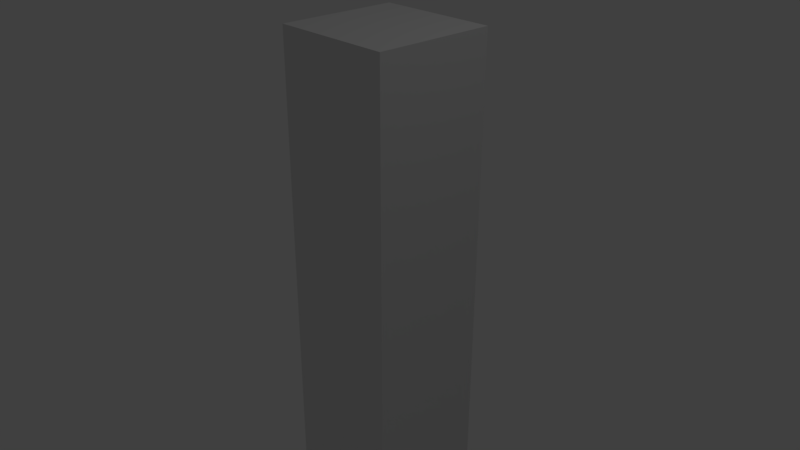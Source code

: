 # Source: measured_Arm.blend  (saved by Blender 2.79.0; exported with 4.5.12 LTS)
import bpy
from mathutils import Matrix  # noqa: F401  (used for matrix-valued properties, if any)

bpy.ops.wm.read_factory_settings(use_empty=True)
scene = bpy.context.scene
scene.name = 'Scene'

# ---- collections
col_collection_1 = bpy.data.collections.new('Collection 1'); scene.collection.children.link(col_collection_1)

# ---- world
world_world = bpy.data.worlds.new('World'); scene.world = world_world
world_world.color = (0.05088, 0.05088, 0.05088)
world_world.use_sun_shadow = False
world_world.sun_shadow_jitter_overblur = 0.0
world_world.cycles.sampling_method = 'MANUAL'

# ---- cameras
cam_camera = bpy.data.cameras.new('Camera')
cam_camera.clip_end = 100.0
cam_camera.lens = 35.0
cam_camera.sensor_width = 32.0
cam_camera.sensor_height = 18.0
cam_camera.ortho_scale = 7.314
cam_camera.dof.focus_distance = 0.0
cam_camera.dof.aperture_fstop = 128.0

# ---- lights
light_lamp = bpy.data.lights.new('Lamp', 'POINT')
light_lamp.transmission_factor = 0.0
light_lamp.cutoff_distance = 30.0
light_lamp.energy = 100.0
light_lamp.shadow_buffer_clip_start = 1.001
light_lamp.shadow_soft_size = 0.1
light_lamp.shadow_maximum_resolution = 0.006
light_lamp.use_absolute_resolution = True

# ---- meshes
me_cube = bpy.data.meshes.new('Cube')
me_cube.from_pydata([(-1.0, -1.0, -1.0), (-1.0, -1.0, 1.0), (-1.0, 1.0, -1.0), (-1.0, 1.0, 1.0), (1.0, -1.0, -1.0), (1.0, -1.0, 1.0), (1.0, 1.0, -1.0), (1.0, 1.0, 1.0)], [], [(0, 1, 3, 2), (2, 3, 7, 6), (6, 7, 5, 4), (4, 5, 1, 0), (2, 6, 4, 0), (7, 3, 1, 5)])
me_cube.use_remesh_preserve_volume = False
me_cube.use_remesh_preserve_attributes = False
me_cube.use_mirror_vertex_groups = False
me_cube.update()
me_cube_003 = bpy.data.meshes.new('Cube.003')
me_cube_003.from_pydata([(6.818, -19.22, 10.98), (6.818, -19.22, 19.93), (6.818, -17.22, 10.98), (6.818, -17.22, 19.93), (8.818, -19.22, 10.98), (8.818, -19.22, 19.93), (8.818, -17.22, 10.98), (8.818, -17.22, 19.93)], [], [(0, 1, 3, 2), (2, 3, 7, 6), (6, 7, 5, 4), (4, 5, 1, 0), (2, 6, 4, 0), (7, 3, 1, 5)])
me_cube_003.use_remesh_preserve_volume = False
me_cube_003.use_remesh_preserve_attributes = False
me_cube_003.use_mirror_vertex_groups = False
me_cube_003.update()
me_cylinder_004 = bpy.data.meshes.new('Cylinder.004')
me_cylinder_004.from_pydata([(4.843e-08, 1.5, -0.4125), (4.843e-08, 1.5, 0.4125), (0.2926, 1.471, -0.4125), (0.2926, 1.471, 0.4125), (0.574, 1.386, -0.4125), (0.574, 1.386, 0.4125), (0.8334, 1.247, -0.4125), (0.8334, 1.247, 0.4125), (1.061, 1.061, -0.4125), (1.061, 1.061, 0.4125), (1.247, 0.8334, -0.4125), (1.247, 0.8334, 0.4125), (1.386, 0.574, -0.4125), (1.386, 0.574, 0.4125), (1.471, 0.2926, -0.4125), (1.471, 0.2926, 0.4125), (1.5, -3.673e-07, -0.4125), (1.5, -3.673e-07, 0.4125), (1.471, -0.2926, -0.4125), (1.471, -0.2926, 0.4125), (1.386, -0.574, -0.4125), (1.386, -0.574, 0.4125), (1.247, -0.8334, -0.4125), (1.247, -0.8334, 0.4125), (1.061, -1.061, -0.4125), (1.061, -1.061, 0.4125), (0.8334, -1.247, -0.4125), (0.8334, -1.247, 0.4125), (0.574, -1.386, -0.4125), (0.574, -1.386, 0.4125), (0.2926, -1.471, -0.4125), (0.2926, -1.471, 0.4125), (-4.403e-07, -1.5, -0.4125), (-4.403e-07, -1.5, 0.4125), (-0.2926, -1.471, -0.4125), (-0.2926, -1.471, 0.4125), (-0.574, -1.386, -0.4125), (-0.574, -1.386, 0.4125), (-0.8334, -1.247, -0.4125), (-0.8334, -1.247, 0.4125), (-1.061, -1.061, -0.4125), (-1.061, -1.061, 0.4125), (-1.247, -0.8334, -0.4125), (-1.247, -0.8334, 0.4125), (-1.386, -0.574, -0.4125), (-1.386, -0.574, 0.4125), (-1.471, -0.2926, -0.4125), (-1.471, -0.2926, 0.4125), (-1.5, 9.678e-07, -0.4125), (-1.5, 9.678e-07, 0.4125), (-1.471, 0.2926, -0.4125), (-1.471, 0.2926, 0.4125), (-1.386, 0.574, -0.4125), (-1.386, 0.574, 0.4125), (-1.247, 0.8334, -0.4125), (-1.247, 0.8334, 0.4125), (-1.061, 1.061, -0.4125), (-1.061, 1.061, 0.4125), (-0.8334, 1.247, -0.4125), (-0.8334, 1.247, 0.4125), (-0.574, 1.386, -0.4125), (-0.574, 1.386, 0.4125), (-0.2926, 1.471, -0.4125), (-0.2926, 1.471, 0.4125)], [], [(0, 1, 3, 2), (2, 3, 5, 4), (4, 5, 7, 6), (6, 7, 9, 8), (8, 9, 11, 10), (10, 11, 13, 12), (12, 13, 15, 14), (14, 15, 17, 16), (16, 17, 19, 18), (18, 19, 21, 20), (20, 21, 23, 22), (22, 23, 25, 24), (24, 25, 27, 26), (26, 27, 29, 28), (28, 29, 31, 30), (30, 31, 33, 32), (32, 33, 35, 34), (34, 35, 37, 36), (36, 37, 39, 38), (38, 39, 41, 40), (40, 41, 43, 42), (42, 43, 45, 44), (44, 45, 47, 46), (46, 47, 49, 48), (48, 49, 51, 50), (50, 51, 53, 52), (52, 53, 55, 54), (54, 55, 57, 56), (56, 57, 59, 58), (58, 59, 61, 60), (3, 1, 63, 61, 59, 57, 55, 53, 51, 49, 47, 45, 43, 41, 39, 37, 35, 33, 31, 29, 27, 25, 23, 21, 19, 17, 15, 13, 11, 9, 7, 5), (60, 61, 63, 62), (62, 63, 1, 0), (0, 2, 4, 6, 8, 10, 12, 14, 16, 18, 20, 22, 24, 26, 28, 30, 32, 34, 36, 38, 40, 42, 44, 46, 48, 50, 52, 54, 56, 58, 60, 62)])
me_cylinder_004.use_remesh_preserve_volume = False
me_cylinder_004.use_remesh_preserve_attributes = False
me_cylinder_004.use_mirror_vertex_groups = False
me_cylinder_004.update()
me_cube_002 = bpy.data.meshes.new('Cube.002')
me_cube_002.from_pydata([(-1.0, -1.0, -4.842), (-1.0, -1.0, 4.842), (-1.0, 1.0, -4.842), (-1.0, 1.0, 4.842), (1.0, -1.0, -4.842), (1.0, -1.0, 4.842), (1.0, 1.0, -4.842), (1.0, 1.0, 4.842)], [], [(0, 1, 3, 2), (2, 3, 7, 6), (6, 7, 5, 4), (4, 5, 1, 0), (2, 6, 4, 0), (7, 3, 1, 5)])
me_cube_002.use_remesh_preserve_volume = False
me_cube_002.use_remesh_preserve_attributes = False
me_cube_002.use_mirror_vertex_groups = False
me_cube_002.update()
me_cylinder_003 = bpy.data.meshes.new('Cylinder.003')
me_cylinder_003.from_pydata([(4.843e-08, 1.5, -0.4125), (4.843e-08, 1.5, 0.4125), (0.2926, 1.471, -0.4125), (0.2926, 1.471, 0.4125), (0.574, 1.386, -0.4125), (0.574, 1.386, 0.4125), (0.8334, 1.247, -0.4125), (0.8334, 1.247, 0.4125), (1.061, 1.061, -0.4125), (1.061, 1.061, 0.4125), (1.247, 0.8334, -0.4125), (1.247, 0.8334, 0.4125), (1.386, 0.574, -0.4125), (1.386, 0.574, 0.4125), (1.471, 0.2926, -0.4125), (1.471, 0.2926, 0.4125), (1.5, -3.673e-07, -0.4125), (1.5, -3.673e-07, 0.4125), (1.471, -0.2926, -0.4125), (1.471, -0.2926, 0.4125), (1.386, -0.574, -0.4125), (1.386, -0.574, 0.4125), (1.247, -0.8334, -0.4125), (1.247, -0.8334, 0.4125), (1.061, -1.061, -0.4125), (1.061, -1.061, 0.4125), (0.8334, -1.247, -0.4125), (0.8334, -1.247, 0.4125), (0.574, -1.386, -0.4125), (0.574, -1.386, 0.4125), (0.2926, -1.471, -0.4125), (0.2926, -1.471, 0.4125), (-4.403e-07, -1.5, -0.4125), (-4.403e-07, -1.5, 0.4125), (-0.2926, -1.471, -0.4125), (-0.2926, -1.471, 0.4125), (-0.574, -1.386, -0.4125), (-0.574, -1.386, 0.4125), (-0.8334, -1.247, -0.4125), (-0.8334, -1.247, 0.4125), (-1.061, -1.061, -0.4125), (-1.061, -1.061, 0.4125), (-1.247, -0.8334, -0.4125), (-1.247, -0.8334, 0.4125), (-1.386, -0.574, -0.4125), (-1.386, -0.574, 0.4125), (-1.471, -0.2926, -0.4125), (-1.471, -0.2926, 0.4125), (-1.5, 9.678e-07, -0.4125), (-1.5, 9.678e-07, 0.4125), (-1.471, 0.2926, -0.4125), (-1.471, 0.2926, 0.4125), (-1.386, 0.574, -0.4125), (-1.386, 0.574, 0.4125), (-1.247, 0.8334, -0.4125), (-1.247, 0.8334, 0.4125), (-1.061, 1.061, -0.4125), (-1.061, 1.061, 0.4125), (-0.8334, 1.247, -0.4125), (-0.8334, 1.247, 0.4125), (-0.574, 1.386, -0.4125), (-0.574, 1.386, 0.4125), (-0.2926, 1.471, -0.4125), (-0.2926, 1.471, 0.4125)], [], [(0, 1, 3, 2), (2, 3, 5, 4), (4, 5, 7, 6), (6, 7, 9, 8), (8, 9, 11, 10), (10, 11, 13, 12), (12, 13, 15, 14), (14, 15, 17, 16), (16, 17, 19, 18), (18, 19, 21, 20), (20, 21, 23, 22), (22, 23, 25, 24), (24, 25, 27, 26), (26, 27, 29, 28), (28, 29, 31, 30), (30, 31, 33, 32), (32, 33, 35, 34), (34, 35, 37, 36), (36, 37, 39, 38), (38, 39, 41, 40), (40, 41, 43, 42), (42, 43, 45, 44), (44, 45, 47, 46), (46, 47, 49, 48), (48, 49, 51, 50), (50, 51, 53, 52), (52, 53, 55, 54), (54, 55, 57, 56), (56, 57, 59, 58), (58, 59, 61, 60), (3, 1, 63, 61, 59, 57, 55, 53, 51, 49, 47, 45, 43, 41, 39, 37, 35, 33, 31, 29, 27, 25, 23, 21, 19, 17, 15, 13, 11, 9, 7, 5), (60, 61, 63, 62), (62, 63, 1, 0), (0, 2, 4, 6, 8, 10, 12, 14, 16, 18, 20, 22, 24, 26, 28, 30, 32, 34, 36, 38, 40, 42, 44, 46, 48, 50, 52, 54, 56, 58, 60, 62)])
me_cylinder_003.use_remesh_preserve_volume = False
me_cylinder_003.use_remesh_preserve_attributes = False
me_cylinder_003.use_mirror_vertex_groups = False
me_cylinder_003.update()
me_cube_001 = bpy.data.meshes.new('Cube.001')
me_cube_001.from_pydata([(-1.0, -1.0, -0.4125), (-1.0, -1.0, 0.4125), (-1.0, 1.0, -0.4125), (-1.0, 1.0, 0.4125), (1.0, -1.0, -0.4125), (1.0, -1.0, 0.4125), (1.0, 1.0, -0.4125), (1.0, 1.0, 0.4125)], [], [(0, 1, 3, 2), (2, 3, 7, 6), (6, 7, 5, 4), (4, 5, 1, 0), (2, 6, 4, 0), (7, 3, 1, 5)])
me_cube_001.use_remesh_preserve_volume = False
me_cube_001.use_remesh_preserve_attributes = False
me_cube_001.use_mirror_vertex_groups = False
me_cube_001.update()
me_cylinder_002 = bpy.data.meshes.new('Cylinder.002')
me_cylinder_002.from_pydata([(4.843e-08, 1.5, -0.4125), (4.843e-08, 1.5, 0.4125), (0.2926, 1.471, -0.4125), (0.2926, 1.471, 0.4125), (0.574, 1.386, -0.4125), (0.574, 1.386, 0.4125), (0.8334, 1.247, -0.4125), (0.8334, 1.247, 0.4125), (1.061, 1.061, -0.4125), (1.061, 1.061, 0.4125), (1.247, 0.8334, -0.4125), (1.247, 0.8334, 0.4125), (1.386, 0.574, -0.4125), (1.386, 0.574, 0.4125), (1.471, 0.2926, -0.4125), (1.471, 0.2926, 0.4125), (1.5, -3.673e-07, -0.4125), (1.5, -3.673e-07, 0.4125), (1.471, -0.2926, -0.4125), (1.471, -0.2926, 0.4125), (1.386, -0.574, -0.4125), (1.386, -0.574, 0.4125), (1.247, -0.8334, -0.4125), (1.247, -0.8334, 0.4125), (1.061, -1.061, -0.4125), (1.061, -1.061, 0.4125), (0.8334, -1.247, -0.4125), (0.8334, -1.247, 0.4125), (0.574, -1.386, -0.4125), (0.574, -1.386, 0.4125), (0.2926, -1.471, -0.4125), (0.2926, -1.471, 0.4125), (-4.403e-07, -1.5, -0.4125), (-4.403e-07, -1.5, 0.4125), (-0.2926, -1.471, -0.4125), (-0.2926, -1.471, 0.4125), (-0.574, -1.386, -0.4125), (-0.574, -1.386, 0.4125), (-0.8334, -1.247, -0.4125), (-0.8334, -1.247, 0.4125), (-1.061, -1.061, -0.4125), (-1.061, -1.061, 0.4125), (-1.247, -0.8334, -0.4125), (-1.247, -0.8334, 0.4125), (-1.386, -0.574, -0.4125), (-1.386, -0.574, 0.4125), (-1.471, -0.2926, -0.4125), (-1.471, -0.2926, 0.4125), (-1.5, 9.678e-07, -0.4125), (-1.5, 9.678e-07, 0.4125), (-1.471, 0.2926, -0.4125), (-1.471, 0.2926, 0.4125), (-1.386, 0.574, -0.4125), (-1.386, 0.574, 0.4125), (-1.247, 0.8334, -0.4125), (-1.247, 0.8334, 0.4125), (-1.061, 1.061, -0.4125), (-1.061, 1.061, 0.4125), (-0.8334, 1.247, -0.4125), (-0.8334, 1.247, 0.4125), (-0.574, 1.386, -0.4125), (-0.574, 1.386, 0.4125), (-0.2926, 1.471, -0.4125), (-0.2926, 1.471, 0.4125)], [], [(0, 1, 3, 2), (2, 3, 5, 4), (4, 5, 7, 6), (6, 7, 9, 8), (8, 9, 11, 10), (10, 11, 13, 12), (12, 13, 15, 14), (14, 15, 17, 16), (16, 17, 19, 18), (18, 19, 21, 20), (20, 21, 23, 22), (22, 23, 25, 24), (24, 25, 27, 26), (26, 27, 29, 28), (28, 29, 31, 30), (30, 31, 33, 32), (32, 33, 35, 34), (34, 35, 37, 36), (36, 37, 39, 38), (38, 39, 41, 40), (40, 41, 43, 42), (42, 43, 45, 44), (44, 45, 47, 46), (46, 47, 49, 48), (48, 49, 51, 50), (50, 51, 53, 52), (52, 53, 55, 54), (54, 55, 57, 56), (56, 57, 59, 58), (58, 59, 61, 60), (3, 1, 63, 61, 59, 57, 55, 53, 51, 49, 47, 45, 43, 41, 39, 37, 35, 33, 31, 29, 27, 25, 23, 21, 19, 17, 15, 13, 11, 9, 7, 5), (60, 61, 63, 62), (62, 63, 1, 0), (0, 2, 4, 6, 8, 10, 12, 14, 16, 18, 20, 22, 24, 26, 28, 30, 32, 34, 36, 38, 40, 42, 44, 46, 48, 50, 52, 54, 56, 58, 60, 62)])
me_cylinder_002.use_remesh_preserve_volume = False
me_cylinder_002.use_remesh_preserve_attributes = False
me_cylinder_002.use_mirror_vertex_groups = False
me_cylinder_002.update()
me_cylinder = bpy.data.meshes.new('Cylinder')
me_cylinder.from_pydata([(-5.215e-08, 2.5, -0.165), (-5.215e-08, 2.5, 0.165), (0.4877, 2.452, -0.165), (0.4877, 2.452, 0.165), (0.9567, 2.31, -0.165), (0.9567, 2.31, 0.165), (1.389, 2.079, -0.165), (1.389, 2.079, 0.165), (1.768, 1.768, -0.165), (1.768, 1.768, 0.165), (2.079, 1.389, -0.165), (2.079, 1.389, 0.165), (2.31, 0.9567, -0.165), (2.31, 0.9567, 0.165), (2.452, 0.4877, -0.165), (2.452, 0.4877, 0.165), (2.5, -5.116e-07, -0.165), (2.5, -5.116e-07, 0.165), (2.452, -0.4877, -0.165), (2.452, -0.4877, 0.165), (2.31, -0.9567, -0.165), (2.31, -0.9567, 0.165), (2.079, -1.389, -0.165), (2.079, -1.389, 0.165), (1.768, -1.768, -0.165), (1.768, -1.768, 0.165), (1.389, -2.079, -0.165), (1.389, -2.079, 0.165), (0.9567, -2.31, -0.165), (0.9567, -2.31, 0.165), (0.4877, -2.452, -0.165), (0.4877, -2.452, 0.165), (-8.668e-07, -2.5, -0.165), (-8.668e-07, -2.5, 0.165), (-0.4877, -2.452, -0.165), (-0.4877, -2.452, 0.165), (-0.9567, -2.31, -0.165), (-0.9567, -2.31, 0.165), (-1.389, -2.079, -0.165), (-1.389, -2.079, 0.165), (-1.768, -1.768, -0.165), (-1.768, -1.768, 0.165), (-2.079, -1.389, -0.165), (-2.079, -1.389, 0.165), (-2.31, -0.9567, -0.165), (-2.31, -0.9567, 0.165), (-2.452, -0.4877, -0.165), (-2.452, -0.4877, 0.165), (-2.5, 1.714e-06, -0.165), (-2.5, 1.714e-06, 0.165), (-2.452, 0.4877, -0.165), (-2.452, 0.4877, 0.165), (-2.31, 0.9567, -0.165), (-2.31, 0.9567, 0.165), (-2.079, 1.389, -0.165), (-2.079, 1.389, 0.165), (-1.768, 1.768, -0.165), (-1.768, 1.768, 0.165), (-1.389, 2.079, -0.165), (-1.389, 2.079, 0.165), (-0.9567, 2.31, -0.165), (-0.9567, 2.31, 0.165), (-0.4877, 2.452, -0.165), (-0.4877, 2.452, 0.165)], [], [(0, 1, 3, 2), (2, 3, 5, 4), (4, 5, 7, 6), (6, 7, 9, 8), (8, 9, 11, 10), (10, 11, 13, 12), (12, 13, 15, 14), (14, 15, 17, 16), (16, 17, 19, 18), (18, 19, 21, 20), (20, 21, 23, 22), (22, 23, 25, 24), (24, 25, 27, 26), (26, 27, 29, 28), (28, 29, 31, 30), (30, 31, 33, 32), (32, 33, 35, 34), (34, 35, 37, 36), (36, 37, 39, 38), (38, 39, 41, 40), (40, 41, 43, 42), (42, 43, 45, 44), (44, 45, 47, 46), (46, 47, 49, 48), (48, 49, 51, 50), (50, 51, 53, 52), (52, 53, 55, 54), (54, 55, 57, 56), (56, 57, 59, 58), (58, 59, 61, 60), (3, 1, 63, 61, 59, 57, 55, 53, 51, 49, 47, 45, 43, 41, 39, 37, 35, 33, 31, 29, 27, 25, 23, 21, 19, 17, 15, 13, 11, 9, 7, 5), (60, 61, 63, 62), (62, 63, 1, 0), (0, 2, 4, 6, 8, 10, 12, 14, 16, 18, 20, 22, 24, 26, 28, 30, 32, 34, 36, 38, 40, 42, 44, 46, 48, 50, 52, 54, 56, 58, 60, 62)])
me_cylinder.use_remesh_preserve_volume = False
me_cylinder.use_remesh_preserve_attributes = False
me_cylinder.use_mirror_vertex_groups = False
me_cylinder.update()
me_plane = bpy.data.meshes.new('Plane')
me_plane.from_pydata([(-1.0, -1.0, 0.0), (1.0, -1.0, 0.0), (-1.0, 1.0, 0.0), (1.0, 1.0, 0.0)], [], [(0, 1, 3, 2)])
me_plane.use_remesh_preserve_volume = False
me_plane.use_remesh_preserve_attributes = False
me_plane.use_mirror_vertex_groups = False
me_plane.update()
arm_armature = bpy.data.armatures.new('Armature')  # bones are not reproduced

# ---- objects
ob_cube_003 = bpy.data.objects.new('Cube.003', me_cube)
ob_armature = bpy.data.objects.new('Armature', arm_armature)
ob_cube_002 = bpy.data.objects.new('Cube.002', me_cube_003)
ob_cylinder_003 = bpy.data.objects.new('Cylinder.003', me_cylinder_004)
ob_cube_001 = bpy.data.objects.new('Cube.001', me_cube_002)
ob_cylinder_002 = bpy.data.objects.new('Cylinder.002', me_cylinder_003)
ob_cube = bpy.data.objects.new('Cube', me_cube_001)
ob_cylinder_001 = bpy.data.objects.new('Cylinder.001', me_cylinder_002)
ob_cylinder = bpy.data.objects.new('Cylinder', me_cylinder)
ob_plane = bpy.data.objects.new('Plane', me_plane)
ob_lamp = bpy.data.objects.new('Lamp', light_lamp)
ob_camera = bpy.data.objects.new('Camera', cam_camera)

# ---- transforms, parenting, visibility, modifiers, constraints
ob_cube_003.location = (7.176, 1.784, 14.13)
ob_cube_003.lineart.crease_threshold = 0.0
ob_armature.location = (1.303, -20.3, 1.571)
ob_armature.rotation_euler = (-0.003382, 0.002082, 0.0)
ob_armature.scale = (21.14, 21.14, 21.14)
ob_armature.lock_rotation = (True, True, False)
ob_armature.lock_scale = (True, True, True)
ob_armature.lineart.crease_threshold = 0.0
ob_cube_002.parent = ob_armature
ob_cube_002.matrix_parent_inverse = Matrix(((0.0473, 5.684e-14, -9.849e-05, -0.06145), (-3.331e-07, 0.0473, -0.00016, 0.9605), (9.849e-05, 0.00016, 0.0473, -0.0712), (0.0, 0.0, 0.0, 1.0)))
ob_cube_002.location = (-7.793, 18.19, 2.211)
ob_cube_002.rotation_euler = (-0.003382, 0.002082, -1.091e-07)
ob_cube_002.scale = (1.0, 1.0, 1.0)
ob_cube_002.lock_location = (True, True, True)
ob_cube_002.lock_rotation = (True, True, False)
ob_cube_002.lock_scale = (True, True, True)
ob_cube_002.lineart.crease_threshold = 0.0
_vg = ob_cube_002.vertex_groups.new(name='sholder')
_vg = ob_cube_002.vertex_groups.new(name='upper_arm')
_vg = ob_cube_002.vertex_groups.new(name='forearm')
_vg.add([0, 1, 2, 3, 4, 5, 6, 7], 1.0, 'REPLACE')
_m = ob_cube_002.modifiers.new('Armature', 'ARMATURE')
_m.object = ob_armature
ob_cylinder_003.parent = ob_armature
ob_cylinder_003.matrix_parent_inverse = Matrix(((0.0473, 5.684e-14, -9.849e-05, -0.06145), (-3.331e-07, 0.0473, -0.00016, 0.9605), (9.849e-05, 0.00016, 0.0473, -0.0712), (0.0, 0.0, 0.0, 1.0)))
ob_cylinder_003.location = (0.04736, 0.00441, 12.78)
ob_cylinder_003.rotation_euler = (-0.003382, 0.002082, -1.091e-07)
ob_cylinder_003.scale = (1.0, 1.0, 1.0)
ob_cylinder_003.lock_location = (True, True, True)
ob_cylinder_003.lock_rotation = (True, True, False)
ob_cylinder_003.lock_scale = (True, True, True)
ob_cylinder_003.lineart.crease_threshold = 0.0
_vg = ob_cylinder_003.vertex_groups.new(name='sholder')
_vg = ob_cylinder_003.vertex_groups.new(name='upper_arm')
for _i, _w in zip([0, 1, 2, 3, 4, 5, 6, 7, 8, 9, 10, 11, 12, 13, 14, 15, 16, 17, 18, 19, 20, 21, 22, 23, 24, 25, 26, 27, 28, 29, 30, 31, 32, 33, 34, 35, 36, 37, 38, 39, 40, 41, 42, 43, 44, 45, 46, 47, 48, 49, 50, 51, 52, 53, 54, 55, 56, 57, 58, 59, 60, 61, 62, 63], [0.3979, 0.5726, 0.411, 0.586, 0.429, 0.6282, 0.4172, 0.5891, 0.427, 0.5791, 0.4094, 0.5623, 0.3982, 0.5726, 0.3572, 0.5601, 0.3972, 0.5774, 0.4071, 0.5895, 0.4217, 0.6313, 0.4054, 0.5878, 0.4095, 0.5739, 0.385, 0.5538, 0.3648, 0.5614, 0.3339, 0.5468, 0.3719, 0.5618, 0.379, 0.5719, 0.3887, 0.6113, 0.3664, 0.5681, 0.3596, 0.5544, 0.3421, 0.536, 0.3258, 0.5455, 0.2973, 0.5338, 0.3291, 0.5523, 0.3487, 0.5677, 0.3682, 0.6132, 0.3742, 0.575, 0.3962, 0.5662, 0.3894, 0.5517, 0.3872, 0.564, 0.3555, 0.5538]): _vg.add([_i], _w, 'REPLACE')
_vg = ob_cylinder_003.vertex_groups.new(name='forearm')
for _i, _w in zip([0, 1, 2, 3, 4, 5, 6, 7, 8, 9, 10, 11, 12, 13, 14, 15, 16, 17, 18, 19, 20, 21, 22, 23, 24, 25, 26, 27, 28, 29, 30, 31, 32, 33, 34, 35, 36, 37, 38, 39, 40, 41, 42, 43, 44, 45, 46, 47, 48, 49, 50, 51, 52, 53, 54, 55, 56, 57, 58, 59, 60, 61, 62, 63], [0.6021, 0.4274, 0.589, 0.414, 0.571, 0.3718, 0.5828, 0.4109, 0.573, 0.421, 0.5906, 0.4377, 0.6018, 0.4274, 0.6428, 0.4399, 0.6028, 0.4226, 0.5929, 0.4105, 0.5783, 0.3687, 0.5946, 0.4122, 0.5905, 0.4261, 0.615, 0.4462, 0.6352, 0.4386, 0.6661, 0.4532, 0.6281, 0.4382, 0.621, 0.4281, 0.6113, 0.3887, 0.6336, 0.4319, 0.6404, 0.4456, 0.6579, 0.464, 0.6742, 0.4545, 0.7027, 0.4662, 0.6709, 0.4477, 0.6513, 0.4323, 0.6318, 0.3868, 0.6258, 0.425, 0.6038, 0.4338, 0.6106, 0.4483, 0.6128, 0.436, 0.6445, 0.4462]): _vg.add([_i], _w, 'REPLACE')
_m = ob_cylinder_003.modifiers.new('Armature', 'ARMATURE')
_m.object = ob_armature
ob_cube_001.parent = ob_armature
ob_cube_001.matrix_parent_inverse = Matrix(((0.0473, 5.684e-14, -9.849e-05, -0.06145), (-3.331e-07, 0.0473, -0.00016, 0.9605), (9.849e-05, 0.00016, 0.0473, -0.0712), (0.0, 0.0, 0.0, 1.0)))
ob_cube_001.location = (0.09009, -0.1221, 7.501)
ob_cube_001.rotation_euler = (-0.003382, 0.002082, -1.091e-07)
ob_cube_001.scale = (1.0, 1.0, 1.0)
ob_cube_001.lock_location = (True, True, True)
ob_cube_001.lock_rotation = (True, True, False)
ob_cube_001.lock_scale = (True, True, True)
ob_cube_001.lineart.crease_threshold = 0.0
_vg = ob_cube_001.vertex_groups.new(name='sholder')
_vg = ob_cube_001.vertex_groups.new(name='upper_arm')
_vg.add([0, 1, 2, 3, 4, 5, 6, 7], 1.0, 'REPLACE')
_vg = ob_cube_001.vertex_groups.new(name='forearm')
_m = ob_cube_001.modifiers.new('Armature', 'ARMATURE')
_m.object = ob_armature
ob_cylinder_002.parent = ob_armature
ob_cylinder_002.matrix_parent_inverse = Matrix(((0.0473, 5.684e-14, -9.849e-05, -0.06145), (-3.331e-07, 0.0473, -0.00016, 0.9605), (9.849e-05, 0.00016, 0.0473, -0.0712), (0.0, 0.0, 0.0, 1.0)))
ob_cylinder_002.location = (0.04203, -0.03115, 2.268)
ob_cylinder_002.rotation_euler = (-0.003382, 0.002082, -1.091e-07)
ob_cylinder_002.scale = (1.0, 1.0, 1.0)
ob_cylinder_002.lock_location = (True, True, True)
ob_cylinder_002.lock_rotation = (True, True, False)
ob_cylinder_002.lock_scale = (True, True, True)
ob_cylinder_002.lineart.crease_threshold = 0.0
_vg = ob_cylinder_002.vertex_groups.new(name='sholder')
for _i, _w in zip([0, 1, 2, 3, 4, 5, 6, 7, 8, 9, 10, 11, 12, 13, 14, 15, 16, 17, 18, 19, 20, 21, 22, 23, 24, 25, 26, 27, 28, 29, 30, 31, 32, 33, 34, 35, 36, 37, 38, 39, 40, 41, 42, 43, 44, 45, 46, 47, 48, 49, 50, 51, 52, 53, 54, 55, 56, 57, 58, 59, 60, 61, 62, 63], [0.274, 0.5815, 0.2865, 0.5995, 0.2915, 0.6347, 0.2875, 0.5945, 0.2862, 0.5711, 0.279, 0.5488, 0.2665, 0.5598, 0.247, 0.5538, 0.2656, 0.5648, 0.2767, 0.5775, 0.2805, 0.6068, 0.2757, 0.5514, 0.2738, 0.5292, 0.2669, 0.5056, 0.2555, 0.5114, 0.2384, 0.4962, 0.2548, 0.511, 0.2652, 0.5241, 0.27, 0.568, 0.2669, 0.5237, 0.2667, 0.51, 0.2615, 0.494, 0.252, 0.5065, 0.2365, 0.4978, 0.2567, 0.5193, 0.2707, 0.5396, 0.2788, 0.5922, 0.2787, 0.5571, 0.2816, 0.5555, 0.2787, 0.5542, 0.27, 0.5681, 0.254, 0.5662]): _vg.add([_i], _w, 'REPLACE')
_vg = ob_cylinder_002.vertex_groups.new(name='upper_arm')
for _i, _w in zip([0, 1, 2, 3, 4, 5, 6, 7, 8, 9, 10, 11, 12, 13, 14, 15, 16, 17, 18, 19, 20, 21, 22, 23, 24, 25, 26, 27, 28, 29, 30, 31, 32, 33, 34, 35, 36, 37, 38, 39, 40, 41, 42, 43, 44, 45, 46, 47, 48, 49, 50, 51, 52, 53, 54, 55, 56, 57, 58, 59, 60, 61, 62, 63], [0.726, 0.4185, 0.7135, 0.4005, 0.7085, 0.3653, 0.7125, 0.4055, 0.7138, 0.4289, 0.721, 0.4512, 0.7335, 0.4402, 0.753, 0.4462, 0.7344, 0.4352, 0.7233, 0.4225, 0.7195, 0.3932, 0.7243, 0.4486, 0.7262, 0.4708, 0.7331, 0.4944, 0.7445, 0.4886, 0.7616, 0.5038, 0.7452, 0.489, 0.7348, 0.4759, 0.73, 0.432, 0.7331, 0.4763, 0.7333, 0.49, 0.7385, 0.506, 0.748, 0.4935, 0.7635, 0.5022, 0.7433, 0.4807, 0.7293, 0.4604, 0.7212, 0.4078, 0.7213, 0.4429, 0.7184, 0.4445, 0.7213, 0.4458, 0.73, 0.4319, 0.746, 0.4338]): _vg.add([_i], _w, 'REPLACE')
_vg = ob_cylinder_002.vertex_groups.new(name='forearm')
_m = ob_cylinder_002.modifiers.new('Armature', 'ARMATURE')
_m.object = ob_armature
ob_cube.parent = ob_armature
ob_cube.matrix_parent_inverse = Matrix(((0.0473, 5.684e-14, -9.849e-05, -0.06145), (-3.331e-07, 0.0473, -0.00016, 0.9605), (9.849e-05, 0.00016, 0.0473, -0.0712), (0.0, 0.0, 0.0, 1.0)))
ob_cube.location = (0.1182, -0.00997, 1.413)
ob_cube.rotation_euler = (-0.003382, 0.002082, -1.091e-07)
ob_cube.scale = (1.0, 1.0, 1.0)
ob_cube.lock_location = (True, True, True)
ob_cube.lock_rotation = (True, True, False)
ob_cube.lock_scale = (True, True, True)
ob_cube.lineart.crease_threshold = 0.0
_vg = ob_cube.vertex_groups.new(name='sholder')
_vg.add([0, 1, 2, 3, 4, 5, 6, 7], 1.0, 'REPLACE')
_vg = ob_cube.vertex_groups.new(name='upper_arm')
_vg = ob_cube.vertex_groups.new(name='forearm')
_m = ob_cube.modifiers.new('Armature', 'ARMATURE')
_m.object = ob_armature
ob_cylinder_001.parent = ob_armature
ob_cylinder_001.matrix_parent_inverse = Matrix(((0.0473, 5.684e-14, -9.849e-05, -0.06145), (-3.331e-07, 0.0473, -0.00016, 0.9605), (9.849e-05, 0.00016, 0.0473, -0.0712), (0.0, 0.0, 0.0, 1.0)))
ob_cylinder_001.location = (0.05053, -0.03555, 0.5549)
ob_cylinder_001.rotation_euler = (-0.003382, 0.002082, -1.091e-07)
ob_cylinder_001.scale = (1.0, 1.0, 1.0)
ob_cylinder_001.lock_location = (True, True, True)
ob_cylinder_001.lock_rotation = (False, True, True)
ob_cylinder_001.lock_scale = (True, True, True)
ob_cylinder_001.lineart.crease_threshold = 0.0
_vg = ob_cylinder_001.vertex_groups.new(name='sholder')
_vg.add([0, 1, 2, 3, 4, 5, 6, 7, 8, 9, 10, 11, 12, 13, 14, 15, 16, 17, 18, 19, 20, 21, 22, 23, 24, 25, 26, 27, 28, 29, 30, 31, 32, 33, 34, 35, 36, 37, 38, 39, 40, 41, 42, 43, 44, 45, 46, 47, 48, 49, 50, 51, 52, 53, 54, 55, 56, 57, 58, 59, 60, 61, 62, 63], 1.0, 'REPLACE')
_vg = ob_cylinder_001.vertex_groups.new(name='upper_arm')
_vg = ob_cylinder_001.vertex_groups.new(name='forearm')
_m = ob_cylinder_001.modifiers.new('Armature', 'ARMATURE')
_m.object = ob_armature
ob_cylinder.location = (5.215e-08, 7.004e-07, 0.0)
ob_cylinder.lock_location = (True, True, True)
ob_cylinder.lock_rotation = (True, True, True)
ob_cylinder.lock_scale = (True, True, True)
ob_cylinder.lineart.crease_threshold = 0.0
ob_plane.location = (0.0, 0.0, -0.03918)
ob_plane.scale = (7.987, 7.987, 7.987)
ob_plane.lineart.crease_threshold = 0.0
ob_lamp.location = (4.076, 1.005, 28.9)
ob_lamp.rotation_euler = (0.6503, 0.05522, 1.866)
ob_lamp.lock_rotations_4d = False
ob_lamp.empty_display_type = 'ARROWS'
ob_lamp.color = (0.0, 0.0, 0.0, 0.0)
ob_lamp.lineart.crease_threshold = 0.0
ob_camera.location = (8.944, -8.046, 25.08)
ob_camera.rotation_euler = (1.109, 0.0, 0.8149)
ob_camera.lock_rotations_4d = False
ob_camera.empty_display_type = 'ARROWS'
ob_camera.color = (0.0, 0.0, 0.0, 0.0)
ob_camera.display_type = 'WIRE'
ob_camera.lineart.crease_threshold = 0.0

# ---- collection membership
col_collection_1.objects.link(ob_cube_003)
col_collection_1.objects.link(ob_armature)
col_collection_1.objects.link(ob_cube_002)
col_collection_1.objects.link(ob_cylinder_003)
col_collection_1.objects.link(ob_cube_001)
col_collection_1.objects.link(ob_cylinder_002)
col_collection_1.objects.link(ob_cube)
col_collection_1.objects.link(ob_cylinder_001)
col_collection_1.objects.link(ob_cylinder)
col_collection_1.objects.link(ob_plane)
col_collection_1.objects.link(ob_lamp)
col_collection_1.objects.link(ob_camera)

# ---- scene / render settings (as saved in the file)
scene.camera = ob_camera
scene.frame_start = 1; scene.frame_end = 250; scene.frame_set(1)
scene.render.engine = 'BLENDER_EEVEE_NEXT'
scene.render.resolution_percentage = 50
scene.render.dither_intensity = 0.0
scene.cycles.use_denoising = False
scene.cycles.samples = 128
scene.cycles.sampling_pattern = 'TABULATED_SOBOL'
scene.cycles.use_adaptive_sampling = False
scene.cycles.use_light_tree = False
scene.cycles.blur_glossy = 0.0
scene.cycles.sample_clamp_indirect = 0.0
scene.view_settings.view_transform = 'Standard'
bpy.context.view_layer.update()
